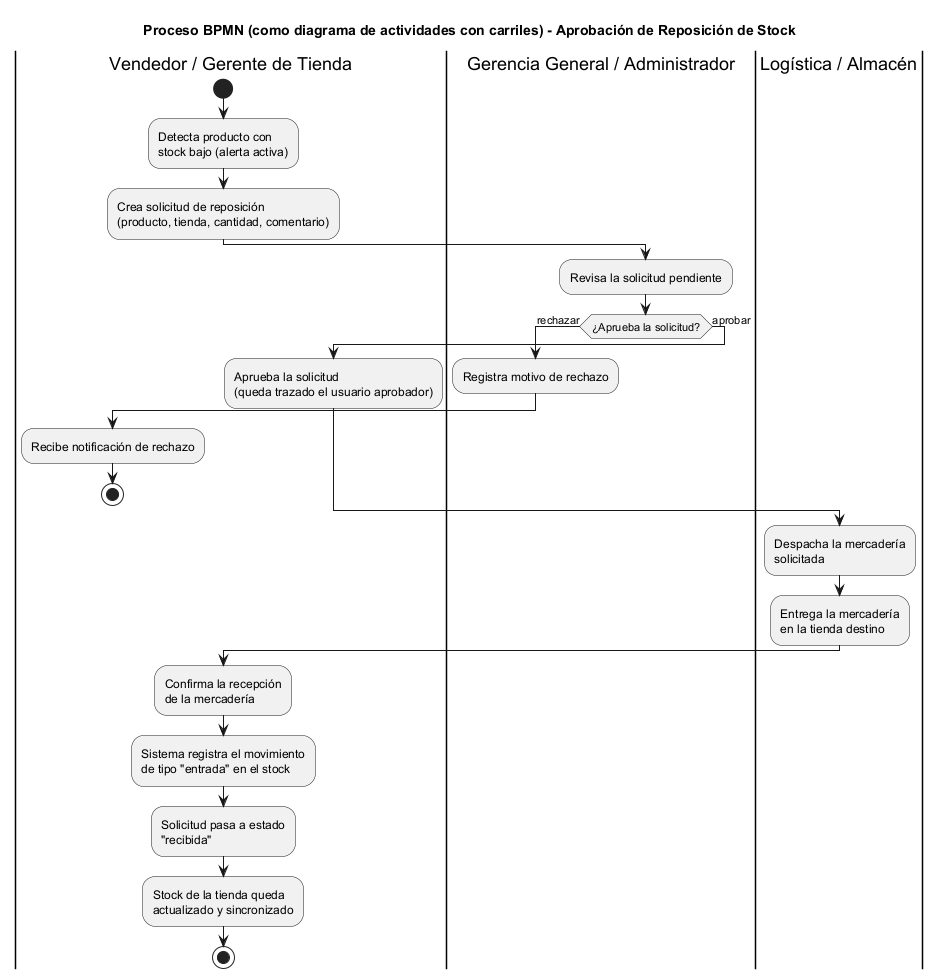

The diagram above was rendered by PlantUML. Its source (embedded in the PNG):
@startuml 05-actividad-bpmn-reposicion
title Proceso BPMN (como diagrama de actividades con carriles) - Aprobación de Reposición de Stock

|Vendedor / Gerente de Tienda|
start
:Detecta producto con\nstock bajo (alerta activa);
:Crea solicitud de reposición\n(producto, tienda, cantidad, comentario);

|Gerencia General / Administrador|
:Revisa la solicitud pendiente;
if (¿Aprueba la solicitud?) then (rechazar)
  :Registra motivo de rechazo;
  |Vendedor / Gerente de Tienda|
  :Recibe notificación de rechazo;
  stop
else (aprobar)
  :Aprueba la solicitud\n(queda trazado el usuario aprobador);
endif

|Logística / Almacén|
:Despacha la mercadería\nsolicitada;
:Entrega la mercadería\nen la tienda destino;

|Vendedor / Gerente de Tienda|
:Confirma la recepción\nde la mercadería;
:Sistema registra el movimiento\nde tipo "entrada" en el stock;
:Solicitud pasa a estado\n"recibida";
:Stock de la tienda queda\nactualizado y sincronizado;
stop

@enduml